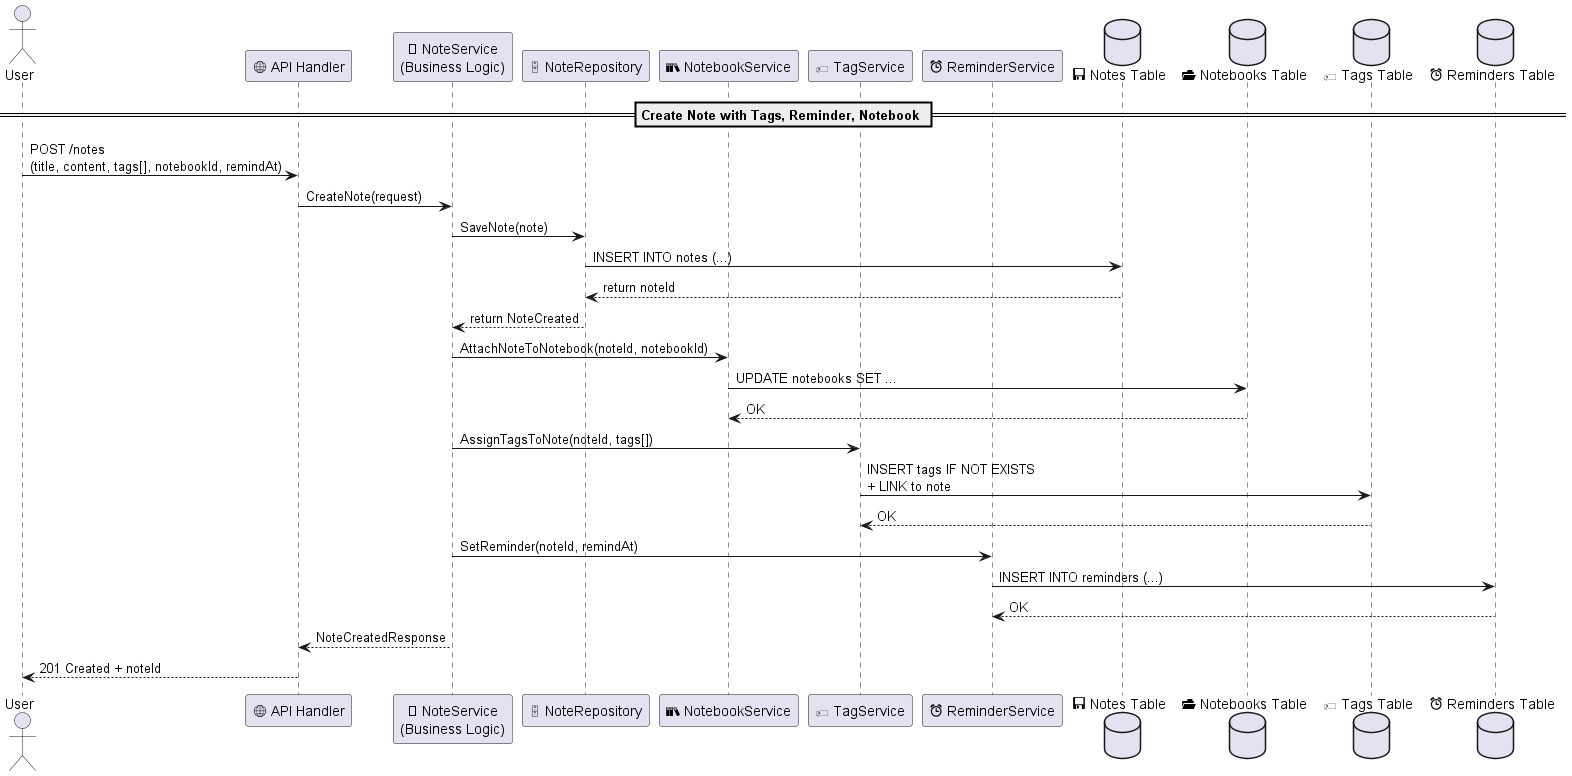

The diagram above was rendered by PlantUML. Its source (embedded in the PNG):
@startuml

actor User
participant "🌐 API Handler" as Handler
participant "🧠 NoteService\n(Business Logic)" as NoteService
participant "🗄 NoteRepository" as NoteRepo
participant "📚 NotebookService" as NotebookService
participant "🏷 TagService" as TagService
participant "⏰ ReminderService" as ReminderService
database "💾 Notes Table" as NotesDB
database "📂 Notebooks Table" as NotebooksDB
database "🏷 Tags Table" as TagsDB
database "⏰ Reminders Table" as RemindersDB

== Create Note with Tags, Reminder, Notebook ==

User -> Handler : POST /notes\n(title, content, tags[], notebookId, remindAt)
Handler -> NoteService : CreateNote(request)

NoteService -> NoteRepo : SaveNote(note)
NoteRepo -> NotesDB : INSERT INTO notes (...)
NotesDB --> NoteRepo : return noteId
NoteRepo --> NoteService : return NoteCreated

NoteService -> NotebookService : AttachNoteToNotebook(noteId, notebookId)
NotebookService -> NotebooksDB : UPDATE notebooks SET ...
NotebooksDB --> NotebookService : OK

NoteService -> TagService : AssignTagsToNote(noteId, tags[])
TagService -> TagsDB : INSERT tags IF NOT EXISTS\n+ LINK to note
TagsDB --> TagService : OK

NoteService -> ReminderService : SetReminder(noteId, remindAt)
ReminderService -> RemindersDB : INSERT INTO reminders (...)
RemindersDB --> ReminderService : OK

NoteService --> Handler : NoteCreatedResponse
Handler --> User : 201 Created + noteId

@enduml